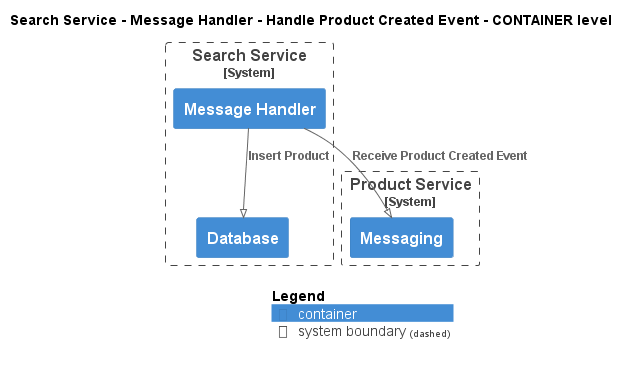

The diagram above was rendered by PlantUML. Its source (embedded in the PNG):
@startuml
!pragma layout smetana
!include ..\..\..\..\..\..\.c4s\C4_Container.puml

AddElementTag("state:new", $bgColor=green, $fontColor=#ffffff, $borderColor=green, $shadowing="False")
AddElementTag("state:changed", $bgColor=orange, $fontColor=#ffffff, $borderColor=orange, $shadowing="False")
AddElementTag("state:removed", $bgColor=red, $fontColor=#ffffff, $borderColor=red, $shadowing="False")

AddRelTag("state:new", $textColor=green, $lineColor=green)
AddRelTag("state:changed", $textColor=orange, $lineColor=orange)
AddRelTag("state:removed", $textColor=red, $lineColor=red)

SHOW_PERSON_PORTRAIT()
LAYOUT_TOP_DOWN()

skinparam linetype polyline

title Search Service - Message Handler - Handle Product Created Event - CONTAINER level


System_Boundary(ECommercePlatform.SoftwareSystems.SearchService, "Search Service") {
    Container(ECommercePlatform.SoftwareSystems.SearchService.Containers.MessageHandler, "Message Handler", "", "")
    Container(ECommercePlatform.SoftwareSystems.SearchService.Containers.Database, "Database", "", "")
}

System_Boundary(ECommercePlatform.SoftwareSystems.ProductService, "Product Service") {
    Container(ECommercePlatform.SoftwareSystems.ProductService.Containers.Messaging, "Messaging", "", "")
}

Rel(ECommercePlatform.SoftwareSystems.SearchService.Containers.MessageHandler, ECommercePlatform.SoftwareSystems.ProductService.Containers.Messaging, "Receive Product Created Event")
Rel(ECommercePlatform.SoftwareSystems.SearchService.Containers.MessageHandler, ECommercePlatform.SoftwareSystems.SearchService.Containers.Database, "Insert Product")


SHOW_LEGEND()
@enduml